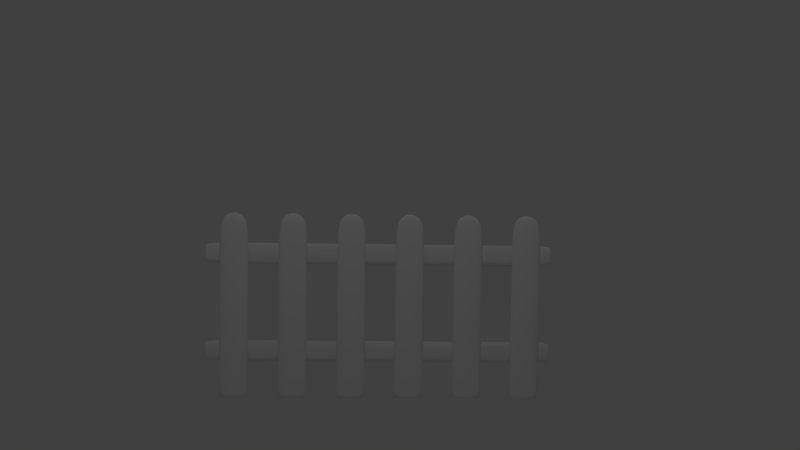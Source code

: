 # Source: valla.blend  (saved by Blender 2.79.0; exported with 4.5.12 LTS)
import bpy
from mathutils import Matrix  # noqa: F401  (used for matrix-valued properties, if any)

bpy.ops.wm.read_factory_settings(use_empty=True)
scene = bpy.context.scene
scene.name = 'Scene'

# ---- collections
col_collection_1 = bpy.data.collections.new('Collection 1'); scene.collection.children.link(col_collection_1)

# ---- materials (node trees are filled in below, after node groups)
mat_material = bpy.data.materials.new('Material')
mat_material.alpha_threshold = 0.0
mat_material.roughness = 0.5
mat_material.line_color = (0.0, 0.0, 0.0, 1.0)

# ---- material node trees

# ---- world
world_world = bpy.data.worlds.new('World'); scene.world = world_world
world_world.color = (0.05088, 0.05088, 0.05088)
world_world.use_sun_shadow = False
world_world.sun_shadow_jitter_overblur = 0.0
world_world.cycles.sampling_method = 'MANUAL'

# ---- cameras
cam_camera = bpy.data.cameras.new('Camera')
cam_camera.clip_end = 100.0
cam_camera.lens = 35.0
cam_camera.sensor_width = 32.0
cam_camera.sensor_height = 18.0
cam_camera.ortho_scale = 7.314
cam_camera.dof.focus_distance = 0.0

# ---- lights
light_lamp = bpy.data.lights.new('Lamp', 'POINT')
light_lamp.transmission_factor = 0.0
light_lamp.cutoff_distance = 30.0
light_lamp.energy = 100.0
light_lamp.shadow_buffer_clip_start = 1.001
light_lamp.shadow_soft_size = 0.1
light_lamp.shadow_maximum_resolution = 0.006
light_lamp.use_absolute_resolution = True

# ---- meshes
me_cube_009 = bpy.data.meshes.new('Cube.009')
me_cube_009.from_pydata([(-1.0, -1.0, -1.0), (-1.0, -1.0, 1.0), (-1.0, 1.0, -1.0), (-1.0, 1.0, 1.0), (1.0, -1.0, -1.0), (1.0, -1.0, 1.0), (1.0, 1.0, -1.0), (1.0, 1.0, 1.0), (-1.0, 0.9984, -1.0), (-1.0, 0.9984, 1.0), (1.0, 0.9984, -1.0), (1.0, 0.9984, 1.0), (-1.0, -0.992, -1.0), (1.0, -0.992, 1.0), (-1.0, -0.992, 1.0), (1.0, -0.992, -1.0)], [], [(8, 9, 3, 2), (2, 3, 7, 6), (15, 13, 5, 4), (4, 5, 1, 0), (12, 15, 4, 0), (13, 14, 1, 5), (7, 3, 9, 11), (2, 6, 10, 8), (6, 7, 11, 10), (12, 14, 9, 8), (0, 1, 14, 12), (11, 9, 14, 13), (8, 10, 15, 12), (10, 11, 13, 15)])
me_cube_009.use_remesh_preserve_volume = False
me_cube_009.use_remesh_preserve_attributes = False
me_cube_009.use_mirror_vertex_groups = False
me_cube_009.update()
me_cube = bpy.data.meshes.new('Cube')
me_cube.from_pydata([(1.0, 1.0, -1.0), (1.0, -1.0, -1.0), (-1.0, -1.0, -1.0), (-1.0, 1.0, -1.0), (1.0, 1.0, 1.0), (1.0, -1.0, 1.0), (-1.0, -1.0, 1.0), (-1.0, 1.0, 1.0), (1.0, 1.0, -1.0), (1.0, -1.0, -1.0), (-1.0, -1.0, -1.0), (-1.0, 1.0, -1.0), (1.0, 1.0, 0.6155), (1.0, -1.0, 0.6155), (-1.0, -1.0, 0.6155), (-1.0, 1.0, 0.6155), (1.0, 19.97, -1.0), (1.0, 17.97, -1.0), (-1.0, 17.97, -1.0), (-1.0, 19.97, -1.0), (1.0, 19.97, 1.0), (1.0, 17.97, 1.0), (-1.0, 17.97, 1.0), (-1.0, 19.97, 1.0), (1.0, 19.97, -1.0), (1.0, 17.97, -1.0), (-1.0, 17.97, -1.0), (-1.0, 19.97, -1.0), (1.0, 19.97, 0.6155), (1.0, 17.97, 0.6155), (-1.0, 17.97, 0.6155), (-1.0, 19.97, 0.6155), (1.0, 16.18, -1.0), (1.0, 14.18, -1.0), (-1.0, 14.18, -1.0), (-1.0, 16.18, -1.0), (1.0, 16.18, 1.0), (1.0, 14.18, 1.0), (-1.0, 14.18, 1.0), (-1.0, 16.18, 1.0), (1.0, 16.18, -1.0), (1.0, 14.18, -1.0), (-1.0, 14.18, -1.0), (-1.0, 16.18, -1.0), (1.0, 16.18, 0.6155), (1.0, 14.18, 0.6155), (-1.0, 14.18, 0.6155), (-1.0, 16.18, 0.6155), (1.0, 12.38, -1.0), (1.0, 10.38, -1.0), (-1.0, 10.38, -1.0), (-1.0, 12.38, -1.0), (1.0, 12.38, 1.0), (1.0, 10.38, 1.0), (-1.0, 10.38, 1.0), (-1.0, 12.38, 1.0), (1.0, 12.38, -1.0), (1.0, 10.38, -1.0), (-1.0, 10.38, -1.0), (-1.0, 12.38, -1.0), (1.0, 12.38, 0.6155), (1.0, 10.38, 0.6155), (-1.0, 10.38, 0.6155), (-1.0, 12.38, 0.6155), (1.0, 8.59, -1.0), (1.0, 6.59, -1.0), (-1.0, 6.59, -1.0), (-1.0, 8.59, -1.0), (1.0, 8.59, 1.0), (1.0, 6.59, 1.0), (-1.0, 6.59, 1.0), (-1.0, 8.59, 1.0), (1.0, 8.59, -1.0), (1.0, 6.59, -1.0), (-1.0, 6.59, -1.0), (-1.0, 8.59, -1.0), (1.0, 8.59, 0.6155), (1.0, 6.59, 0.6155), (-1.0, 6.59, 0.6155), (-1.0, 8.59, 0.6155), (1.0, 4.795, -1.0), (1.0, 2.795, -1.0), (-1.0, 2.795, -1.0), (-1.0, 4.795, -1.0), (1.0, 4.795, 1.0), (1.0, 2.795, 1.0), (-1.0, 2.795, 1.0), (-1.0, 4.795, 1.0), (1.0, 4.795, -1.0), (1.0, 2.795, -1.0), (-1.0, 2.795, -1.0), (-1.0, 4.795, -1.0), (1.0, 4.795, 0.6155), (1.0, 2.795, 0.6155), (-1.0, 2.795, 0.6155), (-1.0, 4.795, 0.6155)], [], [(0, 1, 2, 3), (4, 7, 6, 5), (12, 4, 5, 13), (13, 5, 6, 14), (14, 6, 7, 15), (8, 0, 3, 11), (12, 8, 11, 15), (2, 10, 11, 3), (1, 9, 10, 2), (0, 8, 9, 1), (4, 12, 15, 7), (10, 14, 15, 11), (9, 13, 14, 10), (8, 12, 13, 9), (16, 17, 18, 19), (20, 23, 22, 21), (28, 20, 21, 29), (29, 21, 22, 30), (30, 22, 23, 31), (24, 16, 19, 27), (28, 24, 27, 31), (18, 26, 27, 19), (17, 25, 26, 18), (16, 24, 25, 17), (20, 28, 31, 23), (26, 30, 31, 27), (25, 29, 30, 26), (24, 28, 29, 25), (32, 33, 34, 35), (36, 39, 38, 37), (44, 36, 37, 45), (45, 37, 38, 46), (46, 38, 39, 47), (40, 32, 35, 43), (44, 40, 43, 47), (34, 42, 43, 35), (33, 41, 42, 34), (32, 40, 41, 33), (36, 44, 47, 39), (42, 46, 47, 43), (41, 45, 46, 42), (40, 44, 45, 41), (48, 49, 50, 51), (52, 55, 54, 53), (60, 52, 53, 61), (61, 53, 54, 62), (62, 54, 55, 63), (56, 48, 51, 59), (60, 56, 59, 63), (50, 58, 59, 51), (49, 57, 58, 50), (48, 56, 57, 49), (52, 60, 63, 55), (58, 62, 63, 59), (57, 61, 62, 58), (56, 60, 61, 57), (64, 65, 66, 67), (68, 71, 70, 69), (76, 68, 69, 77), (77, 69, 70, 78), (78, 70, 71, 79), (72, 64, 67, 75), (76, 72, 75, 79), (66, 74, 75, 67), (65, 73, 74, 66), (64, 72, 73, 65), (68, 76, 79, 71), (74, 78, 79, 75), (73, 77, 78, 74), (72, 76, 77, 73), (80, 81, 82, 83), (84, 87, 86, 85), (92, 84, 85, 93), (93, 85, 86, 94), (94, 86, 87, 95), (88, 80, 83, 91), (92, 88, 91, 95), (82, 90, 91, 83), (81, 89, 90, 82), (80, 88, 89, 81), (84, 92, 95, 87), (90, 94, 95, 91), (89, 93, 94, 90), (88, 92, 93, 89)])
me_cube.materials.append(mat_material)
me_cube.use_remesh_preserve_volume = False
me_cube.use_remesh_preserve_attributes = False
me_cube.use_mirror_vertex_groups = False
me_cube.update()
me_cube_008 = bpy.data.meshes.new('Cube.008')
me_cube_008.from_pydata([(-1.0, -1.0, -1.0), (-1.0, -1.0, 1.0), (-1.0, 1.0, -1.0), (-1.0, 1.0, 1.0), (1.0, -1.0, -1.0), (1.0, -1.0, 1.0), (1.0, 1.0, -1.0), (1.0, 1.0, 1.0), (-1.0, 0.9984, -1.0), (-1.0, 0.9984, 1.0), (1.0, 0.9984, -1.0), (1.0, 0.9984, 1.0), (-1.0, -0.992, -1.0), (1.0, -0.992, 1.0), (-1.0, -0.992, 1.0), (1.0, -0.992, -1.0)], [], [(8, 9, 3, 2), (2, 3, 7, 6), (15, 13, 5, 4), (4, 5, 1, 0), (12, 15, 4, 0), (13, 14, 1, 5), (7, 3, 9, 11), (2, 6, 10, 8), (6, 7, 11, 10), (12, 14, 9, 8), (0, 1, 14, 12), (11, 9, 14, 13), (8, 10, 15, 12), (10, 11, 13, 15)])
me_cube_008.use_remesh_preserve_volume = False
me_cube_008.use_remesh_preserve_attributes = False
me_cube_008.use_mirror_vertex_groups = False
me_cube_008.update()

# ---- objects
ob_cube_001 = bpy.data.objects.new('Cube.001', me_cube_009)
ob_fence_1 = bpy.data.objects.new('fence 1', me_cube)
ob_cube = bpy.data.objects.new('Cube', me_cube_008)
ob_lamp = bpy.data.objects.new('Lamp', light_lamp)
ob_camera = bpy.data.objects.new('Camera', cam_camera)

# ---- transforms, parenting, visibility, modifiers, constraints
ob_cube_001.location = (-0.02292, 1.236, -0.4082)
ob_cube_001.scale = (0.01934, 1.481, 0.09532)
ob_cube_001.lineart.crease_threshold = 0.0
_m = ob_cube_001.modifiers.new('Subsurf', 'SUBSURF')
_m.uv_smooth = 'PRESERVE_CORNERS'
_m.quality = 2
_m.levels = 3
_m.show_only_control_edges = False
ob_fence_1.location = (0.0, 0.0, 0.0)
ob_fence_1.scale = (0.03368, 0.1318, 0.8022)
ob_fence_1.lock_rotations_4d = False
ob_fence_1.empty_display_type = 'ARROWS'
ob_fence_1.lineart.crease_threshold = 0.0
_m = ob_fence_1.modifiers.new('Subsurf', 'SUBSURF')
_m.uv_smooth = 'PRESERVE_CORNERS'
_m.levels = 4
_m.render_levels = 4
_m.show_only_control_edges = False
ob_cube.location = (-0.02292, 1.236, 0.4318)
ob_cube.scale = (0.01934, 1.481, 0.09532)
ob_cube.lineart.crease_threshold = 0.0
_m = ob_cube.modifiers.new('Subsurf', 'SUBSURF')
_m.uv_smooth = 'PRESERVE_CORNERS'
_m.quality = 2
_m.levels = 3
_m.show_only_control_edges = False
ob_lamp.location = (4.076, 1.024, 5.904)
ob_lamp.rotation_euler = (0.6503, 0.05522, 1.866)
ob_lamp.lock_rotations_4d = False
ob_lamp.empty_display_type = 'ARROWS'
ob_lamp.color = (0.0, 0.0, 0.0, 0.0)
ob_lamp.lineart.crease_threshold = 0.0
ob_camera.location = (7.481, 1.154, 1.031)
ob_camera.rotation_euler = (1.525, -0.01425, 1.537)
ob_camera.lock_rotations_4d = False
ob_camera.empty_display_type = 'ARROWS'
ob_camera.color = (0.0, 0.0, 0.0, 0.0)
ob_camera.display_type = 'WIRE'
ob_camera.lineart.crease_threshold = 0.0

# ---- collection membership
col_collection_1.objects.link(ob_cube_001)
col_collection_1.objects.link(ob_fence_1)
col_collection_1.objects.link(ob_cube)
col_collection_1.objects.link(ob_lamp)
col_collection_1.objects.link(ob_camera)

# ---- scene / render settings (as saved in the file)
scene.camera = ob_camera
scene.frame_start = 1; scene.frame_end = 250; scene.frame_set(1)
scene.render.engine = 'CYCLES'
scene.render.resolution_percentage = 50
scene.render.dither_intensity = 0.0
scene.cycles.use_denoising = False
scene.cycles.samples = 128
scene.cycles.sampling_pattern = 'TABULATED_SOBOL'
scene.cycles.use_adaptive_sampling = False
scene.cycles.use_light_tree = False
scene.cycles.blur_glossy = 0.0
scene.cycles.sample_clamp_indirect = 0.0
scene.view_settings.view_transform = 'Standard'
bpy.context.view_layer.update()
